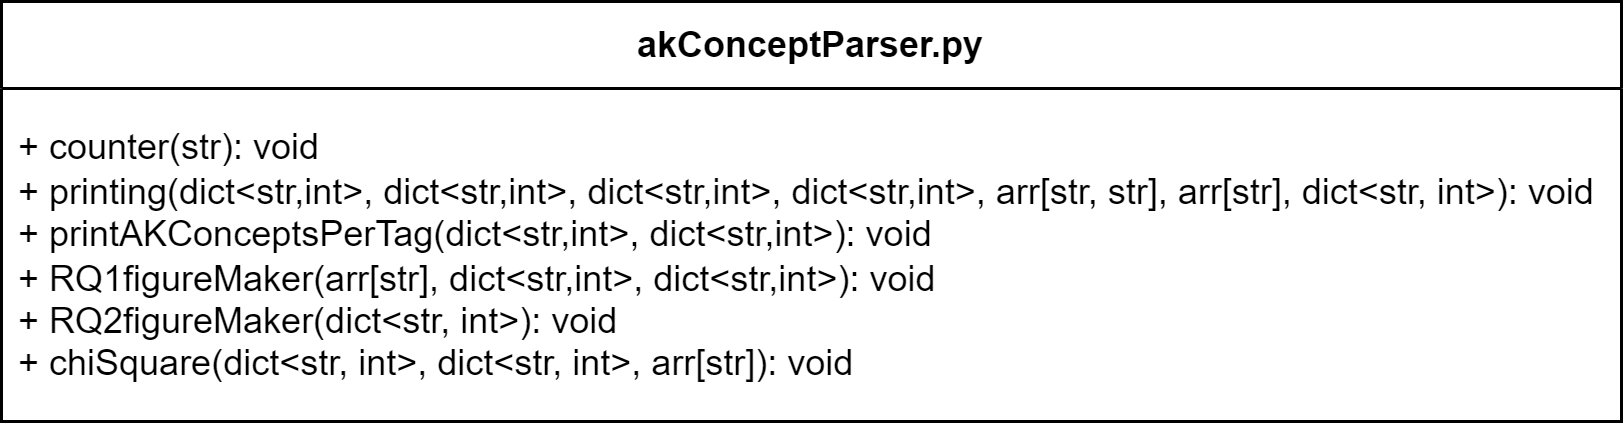

The diagram above was exported from draw.io. Its source (the exported page's mxGraphModel, read from the mxfile embedded in the PNG):
<mxGraphModel dx="999" dy="522" grid="1" gridSize="10" guides="1" tooltips="1" connect="1" arrows="1" fold="1" page="1" pageScale="1" pageWidth="850" pageHeight="1100" math="0" shadow="0">
  <root>
    <mxCell id="0" />
    <mxCell id="1" parent="0" />
    <mxCell id="YtmfBxuSJitQ97N_w8eA-1" value="akConceptParser.py" style="swimlane;fontStyle=1;align=center;verticalAlign=middle;childLayout=stackLayout;horizontal=1;startSize=29;horizontalStack=0;resizeParent=1;resizeParentMax=0;resizeLast=0;collapsible=0;marginBottom=0;html=1;whiteSpace=wrap;" vertex="1" parent="1">
      <mxGeometry x="170" y="40" width="540" height="140" as="geometry" />
    </mxCell>
    <mxCell id="YtmfBxuSJitQ97N_w8eA-3" value="+ counter(str): void&lt;div&gt;&lt;span style=&quot;background-color: initial;&quot;&gt;+ printing(dict&amp;lt;str,int&amp;gt;,&amp;nbsp;&lt;/span&gt;&lt;span style=&quot;background-color: initial;&quot;&gt;dict&amp;lt;str,&lt;/span&gt;int&lt;span style=&quot;background-color: initial;&quot;&gt;&amp;gt;,&amp;nbsp;&lt;/span&gt;&lt;span style=&quot;background-color: initial;&quot;&gt;dict&amp;lt;str,&lt;/span&gt;int&lt;span style=&quot;background-color: initial;&quot;&gt;&amp;gt;,&amp;nbsp;&lt;/span&gt;&lt;span style=&quot;background-color: initial;&quot;&gt;dict&amp;lt;str,&lt;/span&gt;int&lt;span style=&quot;background-color: initial;&quot;&gt;&amp;gt;, arr[str, str], arr[str], dict&amp;lt;str, int&amp;gt;): void&lt;/span&gt;&lt;/div&gt;&lt;div&gt;&lt;span style=&quot;background-color: initial;&quot;&gt;+&amp;nbsp;&lt;/span&gt;&lt;span style=&quot;background-color: initial;&quot;&gt;printAKConceptsPerTag(&lt;/span&gt;&lt;span style=&quot;background-color: initial;&quot;&gt;dict&amp;lt;str,&lt;/span&gt;int&lt;span style=&quot;background-color: initial;&quot;&gt;&amp;gt;&lt;/span&gt;&lt;span style=&quot;background-color: initial;&quot;&gt;,&amp;nbsp;&lt;/span&gt;&lt;span style=&quot;background-color: initial;&quot;&gt;dict&amp;lt;str,&lt;/span&gt;int&lt;span style=&quot;background-color: initial;&quot;&gt;&amp;gt;&lt;/span&gt;&lt;span style=&quot;background-color: initial;&quot;&gt;): void&lt;/span&gt;&lt;/div&gt;&lt;div&gt;&lt;span style=&quot;background-color: initial;&quot;&gt;+&amp;nbsp;&lt;/span&gt;&lt;span style=&quot;background-color: initial;&quot;&gt;RQ1figureMaker(arr[str],&amp;nbsp;&lt;/span&gt;&lt;span style=&quot;background-color: initial;&quot;&gt;dict&amp;lt;str,&lt;/span&gt;int&lt;span style=&quot;background-color: initial;&quot;&gt;&amp;gt;&lt;/span&gt;&lt;span style=&quot;background-color: initial;&quot;&gt;,&amp;nbsp;&lt;/span&gt;&lt;span style=&quot;background-color: initial;&quot;&gt;dict&amp;lt;str,&lt;/span&gt;int&lt;span style=&quot;background-color: initial;&quot;&gt;&amp;gt;&lt;/span&gt;&lt;span style=&quot;background-color: initial;&quot;&gt;): void&lt;/span&gt;&lt;span style=&quot;background-color: initial;&quot;&gt;&lt;br&gt;&lt;/span&gt;&lt;/div&gt;&lt;div&gt;&lt;span style=&quot;background-color: initial;&quot;&gt;+ RQ2figureMaker(dict&amp;lt;str, int&amp;gt;): void&lt;/span&gt;&lt;/div&gt;&lt;div&gt;&lt;span style=&quot;background-color: initial;&quot;&gt;+&amp;nbsp;&lt;/span&gt;&lt;span style=&quot;background-color: initial;&quot;&gt;chiSquare(&lt;/span&gt;dict&amp;lt;str, int&amp;gt;&lt;span style=&quot;background-color: initial;&quot;&gt;,&amp;nbsp;&lt;/span&gt;dict&amp;lt;str, int&amp;gt;&lt;span style=&quot;background-color: initial;&quot;&gt;, arr[str]): void&lt;/span&gt;&lt;/div&gt;" style="text;html=1;align=left;verticalAlign=middle;spacingLeft=4;spacingRight=4;overflow=hidden;rotatable=0;points=[[0,0.5],[1,0.5]];portConstraint=eastwest;whiteSpace=wrap;" vertex="1" parent="YtmfBxuSJitQ97N_w8eA-1">
      <mxGeometry y="29" width="540" height="111" as="geometry" />
    </mxCell>
  </root>
</mxGraphModel>